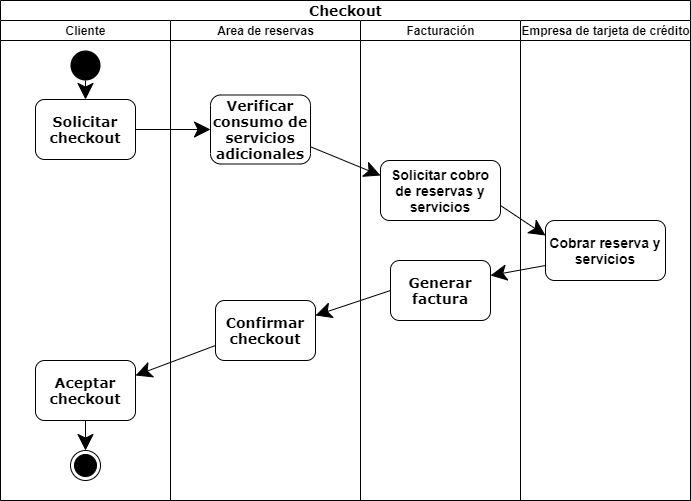

The diagram above was exported from draw.io. Its source (the exported page's mxGraphModel, read from the mxfile embedded in the PNG):
<mxGraphModel dx="1038" dy="547" grid="1" gridSize="10" guides="1" tooltips="1" connect="1" arrows="1" fold="1" page="1" pageScale="1" pageWidth="850" pageHeight="1100" math="0" shadow="0">
  <root>
    <mxCell id="0" />
    <mxCell id="1" parent="0" />
    <mxCell id="iO6W7mfAsE4J1EPlLGaQ-1" value="&lt;font style=&quot;font-size: 14px&quot;&gt;Checkout&lt;/font&gt;" style="swimlane;html=1;childLayout=stackLayout;startSize=20;rounded=0;shadow=0;labelBackgroundColor=none;strokeWidth=1;fontFamily=Verdana;fontSize=8;align=center;" vertex="1" parent="1">
      <mxGeometry x="70" y="40" width="690" height="500" as="geometry" />
    </mxCell>
    <mxCell id="iO6W7mfAsE4J1EPlLGaQ-2" value="Cliente" style="swimlane;html=1;startSize=20;" vertex="1" parent="iO6W7mfAsE4J1EPlLGaQ-1">
      <mxGeometry y="20" width="170" height="480" as="geometry" />
    </mxCell>
    <mxCell id="iO6W7mfAsE4J1EPlLGaQ-3" value="Solicitar checkout" style="rounded=1;whiteSpace=wrap;html=1;shadow=0;labelBackgroundColor=none;strokeWidth=1;fontFamily=Verdana;fontSize=14;align=center;fontStyle=1" vertex="1" parent="iO6W7mfAsE4J1EPlLGaQ-2">
      <mxGeometry x="35" y="79" width="100" height="60" as="geometry" />
    </mxCell>
    <mxCell id="iO6W7mfAsE4J1EPlLGaQ-4" value="" style="ellipse;fillColor=#000000;strokeColor=none;hachureGap=4;pointerEvents=0;" vertex="1" parent="iO6W7mfAsE4J1EPlLGaQ-2">
      <mxGeometry x="70" y="30" width="30" height="30" as="geometry" />
    </mxCell>
    <mxCell id="iO6W7mfAsE4J1EPlLGaQ-5" value="" style="endArrow=classic;html=1;startSize=14;endSize=14;sourcePerimeterSpacing=8;targetPerimeterSpacing=8;exitX=0.5;exitY=1;exitDx=0;exitDy=0;entryX=0.5;entryY=0;entryDx=0;entryDy=0;" edge="1" parent="iO6W7mfAsE4J1EPlLGaQ-2" source="iO6W7mfAsE4J1EPlLGaQ-4" target="iO6W7mfAsE4J1EPlLGaQ-3">
      <mxGeometry width="50" height="50" relative="1" as="geometry">
        <mxPoint x="-5" y="74" as="sourcePoint" />
        <mxPoint x="315" y="184" as="targetPoint" />
      </mxGeometry>
    </mxCell>
    <mxCell id="iO6W7mfAsE4J1EPlLGaQ-12" value="Aceptar checkout" style="rounded=1;whiteSpace=wrap;html=1;shadow=0;labelBackgroundColor=none;strokeWidth=1;fontFamily=Verdana;fontSize=14;align=center;fontStyle=1" vertex="1" parent="iO6W7mfAsE4J1EPlLGaQ-2">
      <mxGeometry x="35" y="340" width="100" height="60" as="geometry" />
    </mxCell>
    <mxCell id="iO6W7mfAsE4J1EPlLGaQ-13" value="" style="ellipse;html=1;shape=endState;fillColor=#000000;strokeColor=#000000;hachureGap=4;pointerEvents=0;" vertex="1" parent="iO6W7mfAsE4J1EPlLGaQ-2">
      <mxGeometry x="70" y="430" width="30" height="30" as="geometry" />
    </mxCell>
    <mxCell id="iO6W7mfAsE4J1EPlLGaQ-14" value="" style="endArrow=classic;html=1;startSize=14;endSize=14;sourcePerimeterSpacing=8;targetPerimeterSpacing=8;exitX=0.5;exitY=1;exitDx=0;exitDy=0;entryX=0.5;entryY=0;entryDx=0;entryDy=0;" edge="1" parent="iO6W7mfAsE4J1EPlLGaQ-2" source="iO6W7mfAsE4J1EPlLGaQ-12" target="iO6W7mfAsE4J1EPlLGaQ-13">
      <mxGeometry width="50" height="50" relative="1" as="geometry">
        <mxPoint x="240" y="354" as="sourcePoint" />
        <mxPoint x="235" y="384" as="targetPoint" />
      </mxGeometry>
    </mxCell>
    <mxCell id="iO6W7mfAsE4J1EPlLGaQ-16" value="Area de reservas" style="swimlane;html=1;startSize=20;" vertex="1" parent="iO6W7mfAsE4J1EPlLGaQ-1">
      <mxGeometry x="170" y="20" width="190" height="480" as="geometry" />
    </mxCell>
    <mxCell id="iO6W7mfAsE4J1EPlLGaQ-17" value="Verificar consumo de servicios adicionales" style="rounded=1;whiteSpace=wrap;html=1;shadow=0;labelBackgroundColor=none;strokeWidth=1;fontFamily=Verdana;fontSize=14;align=center;fontStyle=1" vertex="1" parent="iO6W7mfAsE4J1EPlLGaQ-16">
      <mxGeometry x="40" y="74.5" width="100" height="69" as="geometry" />
    </mxCell>
    <mxCell id="iO6W7mfAsE4J1EPlLGaQ-36" value="Confirmar checkout" style="rounded=1;whiteSpace=wrap;html=1;shadow=0;labelBackgroundColor=none;strokeWidth=1;fontFamily=Verdana;fontSize=14;align=center;fontStyle=1" vertex="1" parent="iO6W7mfAsE4J1EPlLGaQ-16">
      <mxGeometry x="45" y="280" width="100" height="60" as="geometry" />
    </mxCell>
    <mxCell id="iO6W7mfAsE4J1EPlLGaQ-39" value="Facturación" style="swimlane;html=1;startSize=20;" vertex="1" parent="iO6W7mfAsE4J1EPlLGaQ-1">
      <mxGeometry x="360" y="20" width="160" height="480" as="geometry" />
    </mxCell>
    <mxCell id="iO6W7mfAsE4J1EPlLGaQ-40" value="Solicitar cobro de reservas y servicios" style="rounded=1;whiteSpace=wrap;html=1;hachureGap=4;pointerEvents=0;fontStyle=1;fontSize=14;" vertex="1" parent="iO6W7mfAsE4J1EPlLGaQ-39">
      <mxGeometry x="20" y="140" width="120" height="60" as="geometry" />
    </mxCell>
    <mxCell id="iO6W7mfAsE4J1EPlLGaQ-41" value="Generar factura" style="rounded=1;whiteSpace=wrap;html=1;shadow=0;labelBackgroundColor=none;strokeWidth=1;fontFamily=Verdana;fontSize=14;align=center;fontStyle=1" vertex="1" parent="iO6W7mfAsE4J1EPlLGaQ-39">
      <mxGeometry x="30" y="240" width="100" height="60" as="geometry" />
    </mxCell>
    <mxCell id="iO6W7mfAsE4J1EPlLGaQ-43" value="Empresa de tarjeta de crédito" style="swimlane;html=1;startSize=20;" vertex="1" parent="iO6W7mfAsE4J1EPlLGaQ-1">
      <mxGeometry x="520" y="20" width="170" height="480" as="geometry" />
    </mxCell>
    <mxCell id="iO6W7mfAsE4J1EPlLGaQ-44" value="Cobrar reserva y servicios" style="rounded=1;whiteSpace=wrap;html=1;hachureGap=4;pointerEvents=0;fontStyle=1;fontSize=14;" vertex="1" parent="iO6W7mfAsE4J1EPlLGaQ-43">
      <mxGeometry x="25" y="200" width="120" height="60" as="geometry" />
    </mxCell>
    <mxCell id="iO6W7mfAsE4J1EPlLGaQ-46" value="" style="endArrow=classic;html=1;startSize=14;endSize=14;sourcePerimeterSpacing=8;targetPerimeterSpacing=8;entryX=0;entryY=0.25;entryDx=0;entryDy=0;exitX=1;exitY=0.75;exitDx=0;exitDy=0;" edge="1" parent="iO6W7mfAsE4J1EPlLGaQ-1" source="iO6W7mfAsE4J1EPlLGaQ-40" target="iO6W7mfAsE4J1EPlLGaQ-44">
      <mxGeometry width="50" height="50" relative="1" as="geometry">
        <mxPoint x="600" y="869" as="sourcePoint" />
        <mxPoint x="600" y="910" as="targetPoint" />
      </mxGeometry>
    </mxCell>
    <mxCell id="iO6W7mfAsE4J1EPlLGaQ-47" value="" style="endArrow=classic;html=1;startSize=14;endSize=14;sourcePerimeterSpacing=8;targetPerimeterSpacing=8;exitX=0;exitY=0.75;exitDx=0;exitDy=0;entryX=1;entryY=0.25;entryDx=0;entryDy=0;" edge="1" parent="iO6W7mfAsE4J1EPlLGaQ-1" source="iO6W7mfAsE4J1EPlLGaQ-44" target="iO6W7mfAsE4J1EPlLGaQ-41">
      <mxGeometry width="50" height="50" relative="1" as="geometry">
        <mxPoint x="550" y="879" as="sourcePoint" />
        <mxPoint x="510" y="859" as="targetPoint" />
      </mxGeometry>
    </mxCell>
    <mxCell id="iO6W7mfAsE4J1EPlLGaQ-49" value="" style="endArrow=classic;html=1;startSize=14;endSize=14;sourcePerimeterSpacing=8;targetPerimeterSpacing=8;exitX=0;exitY=0.5;exitDx=0;exitDy=0;entryX=1;entryY=0.25;entryDx=0;entryDy=0;" edge="1" parent="iO6W7mfAsE4J1EPlLGaQ-1" source="iO6W7mfAsE4J1EPlLGaQ-41" target="iO6W7mfAsE4J1EPlLGaQ-36">
      <mxGeometry width="50" height="50" relative="1" as="geometry">
        <mxPoint x="700" y="665" as="sourcePoint" />
        <mxPoint x="650" y="705" as="targetPoint" />
      </mxGeometry>
    </mxCell>
    <mxCell id="iO6W7mfAsE4J1EPlLGaQ-51" value="" style="endArrow=classic;html=1;startSize=14;endSize=14;sourcePerimeterSpacing=8;targetPerimeterSpacing=8;exitX=1;exitY=0.5;exitDx=0;exitDy=0;entryX=0;entryY=0.5;entryDx=0;entryDy=0;" edge="1" parent="iO6W7mfAsE4J1EPlLGaQ-1" source="iO6W7mfAsE4J1EPlLGaQ-3" target="iO6W7mfAsE4J1EPlLGaQ-17">
      <mxGeometry width="50" height="50" relative="1" as="geometry">
        <mxPoint x="270" y="173.5" as="sourcePoint" />
        <mxPoint x="305" y="210" as="targetPoint" />
      </mxGeometry>
    </mxCell>
    <mxCell id="iO6W7mfAsE4J1EPlLGaQ-32" value="" style="endArrow=classic;html=1;startSize=14;endSize=14;sourcePerimeterSpacing=8;targetPerimeterSpacing=8;exitX=1;exitY=0.75;exitDx=0;exitDy=0;entryX=0;entryY=0.25;entryDx=0;entryDy=0;" edge="1" parent="iO6W7mfAsE4J1EPlLGaQ-1" source="iO6W7mfAsE4J1EPlLGaQ-17" target="iO6W7mfAsE4J1EPlLGaQ-40">
      <mxGeometry width="50" height="50" relative="1" as="geometry">
        <mxPoint x="190" y="214" as="sourcePoint" />
        <mxPoint x="295" y="200" as="targetPoint" />
      </mxGeometry>
    </mxCell>
    <mxCell id="iO6W7mfAsE4J1EPlLGaQ-37" value="" style="endArrow=classic;html=1;startSize=14;endSize=14;sourcePerimeterSpacing=8;targetPerimeterSpacing=8;exitX=0;exitY=0.75;exitDx=0;exitDy=0;entryX=1;entryY=0.25;entryDx=0;entryDy=0;" edge="1" parent="iO6W7mfAsE4J1EPlLGaQ-1" source="iO6W7mfAsE4J1EPlLGaQ-36" target="iO6W7mfAsE4J1EPlLGaQ-12">
      <mxGeometry width="50" height="50" relative="1" as="geometry">
        <mxPoint x="80" y="840" as="sourcePoint" />
        <mxPoint x="265" y="390" as="targetPoint" />
      </mxGeometry>
    </mxCell>
  </root>
</mxGraphModel>